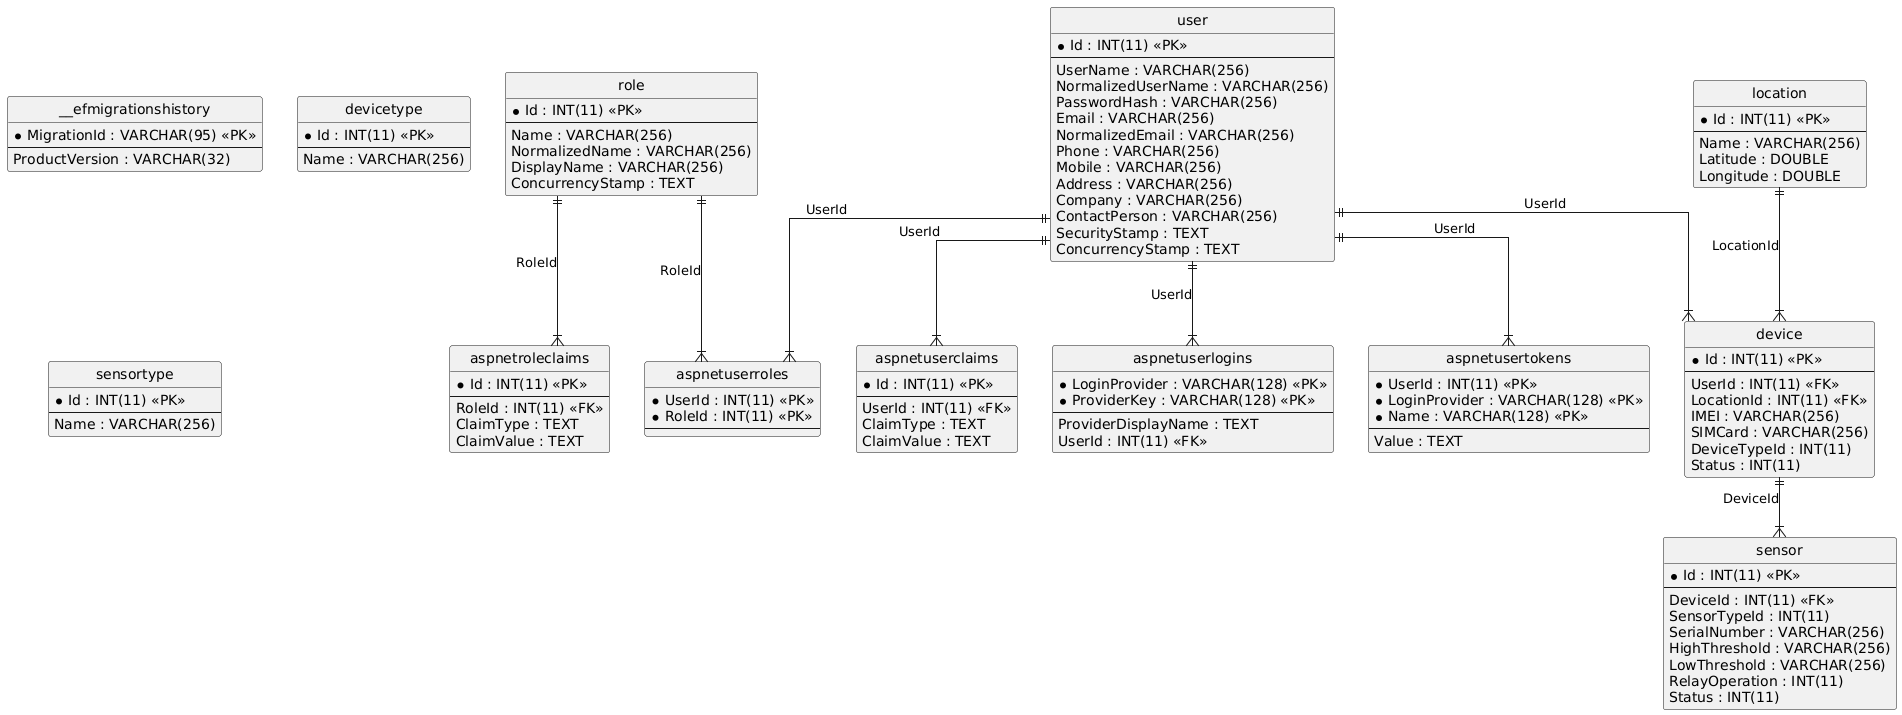

The diagram above was rendered by PlantUML. Its source (embedded in the PNG):
@startuml
hide circle
skinparam linetype ortho

entity "__efmigrationshistory" as __efmigrationshistory {
  * MigrationId : VARCHAR(95) <<PK>>
  --
  ProductVersion : VARCHAR(32)
}

entity "aspnetroleclaims" as aspnetroleclaims {
  * Id : INT(11) <<PK>>
  --
  RoleId : INT(11) <<FK>>
  ClaimType : TEXT
  ClaimValue : TEXT
}

entity "aspnetuserclaims" as aspnetuserclaims {
  * Id : INT(11) <<PK>>
  --
  UserId : INT(11) <<FK>>
  ClaimType : TEXT
  ClaimValue : TEXT
}

entity "aspnetuserlogins" as aspnetuserlogins {
  * LoginProvider : VARCHAR(128) <<PK>>
  * ProviderKey : VARCHAR(128) <<PK>>
  --
  ProviderDisplayName : TEXT
  UserId : INT(11) <<FK>>
}

entity "aspnetuserroles" as aspnetuserroles {
  * UserId : INT(11) <<PK>>
  * RoleId : INT(11) <<PK>>
  --
}

entity "aspnetusertokens" as aspnetusertokens {
  * UserId : INT(11) <<PK>>
  * LoginProvider : VARCHAR(128) <<PK>>
  * Name : VARCHAR(128) <<PK>>
  --
  Value : TEXT
}

entity "device" as device {
  * Id : INT(11) <<PK>>
  --
  UserId : INT(11) <<FK>>
  LocationId : INT(11) <<FK>>
  IMEI : VARCHAR(256)
  SIMCard : VARCHAR(256)
  DeviceTypeId : INT(11)
  Status : INT(11)
}

entity "devicetype" as devicetype {
  * Id : INT(11) <<PK>>
  --
  Name : VARCHAR(256)
}

entity "location" as location {
  * Id : INT(11) <<PK>>
  --
  Name : VARCHAR(256)
  Latitude : DOUBLE
  Longitude : DOUBLE
}

entity "role" as role {
  * Id : INT(11) <<PK>>
  --
  Name : VARCHAR(256)
  NormalizedName : VARCHAR(256)
  DisplayName : VARCHAR(256)
  ConcurrencyStamp : TEXT
}

entity "sensor" as sensor {
  * Id : INT(11) <<PK>>
  --
  DeviceId : INT(11) <<FK>>
  SensorTypeId : INT(11)
  SerialNumber : VARCHAR(256)
  HighThreshold : VARCHAR(256)
  LowThreshold : VARCHAR(256)
  RelayOperation : INT(11)
  Status : INT(11)
}

entity "sensortype" as sensortype {
  * Id : INT(11) <<PK>>
  --
  Name : VARCHAR(256)
}

entity "user" as user {
  * Id : INT(11) <<PK>>
  --
  UserName : VARCHAR(256)
  NormalizedUserName : VARCHAR(256)
  PasswordHash : VARCHAR(256)
  Email : VARCHAR(256)
  NormalizedEmail : VARCHAR(256)
  Phone : VARCHAR(256)
  Mobile : VARCHAR(256)
  Address : VARCHAR(256)
  Company : VARCHAR(256)
  ContactPerson : VARCHAR(256)
  SecurityStamp : TEXT
  ConcurrencyStamp : TEXT
}

role ||--|{ aspnetroleclaims : "RoleId"
user ||--|{ aspnetuserclaims : "UserId"
user ||--|{ aspnetuserlogins : "UserId"
role ||--|{ aspnetuserroles : "RoleId"
user ||--|{ aspnetuserroles : "UserId"
user ||--|{ aspnetusertokens : "UserId"
location ||--|{ device : "LocationId"
user ||--|{ device : "UserId"
device ||--|{ sensor : "DeviceId"
@enduml